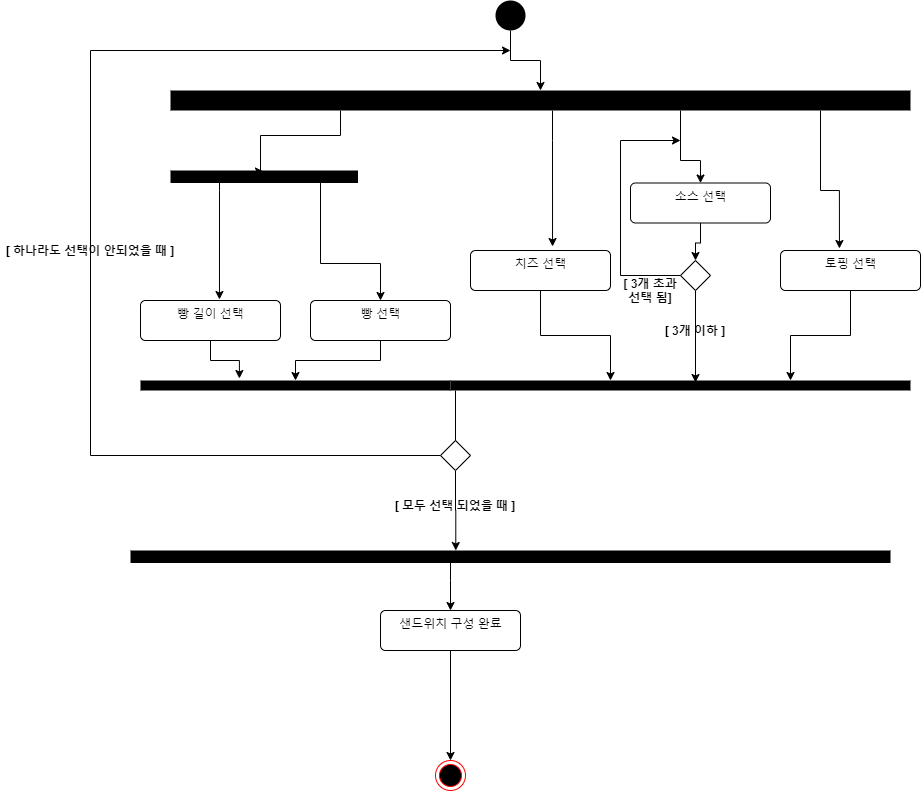

The diagram above was exported from draw.io. Its source (the exported page's mxGraphModel, read from the mxfile embedded in the PNG):
<mxGraphModel dx="2889" dy="1097" grid="1" gridSize="10" guides="1" tooltips="1" connect="1" arrows="1" fold="1" page="1" pageScale="1" pageWidth="827" pageHeight="1169" math="0" shadow="0">
  <root>
    <mxCell id="0" />
    <mxCell id="1" parent="0" />
    <mxCell id="9-HBpfBp_F-0fpJu--r6-35" value="" style="edgeStyle=orthogonalEdgeStyle;rounded=0;orthogonalLoop=1;jettySize=auto;html=1;" parent="1" source="9-HBpfBp_F-0fpJu--r6-1" target="9-HBpfBp_F-0fpJu--r6-3" edge="1">
      <mxGeometry relative="1" as="geometry" />
    </mxCell>
    <mxCell id="9-HBpfBp_F-0fpJu--r6-1" value="" style="ellipse;fillColor=#000000;strokeColor=none;" parent="1" vertex="1">
      <mxGeometry x="415" y="90" width="30" height="30" as="geometry" />
    </mxCell>
    <mxCell id="9-HBpfBp_F-0fpJu--r6-7" value="" style="edgeStyle=orthogonalEdgeStyle;rounded=0;orthogonalLoop=1;jettySize=auto;html=1;entryX=0.5;entryY=0;entryDx=0;entryDy=0;" parent="1" source="9-HBpfBp_F-0fpJu--r6-3" target="9-HBpfBp_F-0fpJu--r6-23" edge="1">
      <mxGeometry relative="1" as="geometry">
        <mxPoint x="550" y="310" as="targetPoint" />
        <Array as="points">
          <mxPoint x="600" y="250" />
          <mxPoint x="620" y="250" />
        </Array>
      </mxGeometry>
    </mxCell>
    <mxCell id="9-HBpfBp_F-0fpJu--r6-8" style="edgeStyle=orthogonalEdgeStyle;rounded=0;orthogonalLoop=1;jettySize=auto;html=1;entryX=0.08;entryY=0.504;entryDx=0;entryDy=0;entryPerimeter=0;" parent="1" source="9-HBpfBp_F-0fpJu--r6-3" target="9-HBpfBp_F-0fpJu--r6-9" edge="1">
      <mxGeometry relative="1" as="geometry">
        <mxPoint x="180" y="250" as="targetPoint" />
        <Array as="points">
          <mxPoint x="260" y="225" />
          <mxPoint x="180" y="225" />
          <mxPoint x="180" y="261" />
        </Array>
      </mxGeometry>
    </mxCell>
    <mxCell id="9-HBpfBp_F-0fpJu--r6-19" value="" style="edgeStyle=orthogonalEdgeStyle;rounded=0;orthogonalLoop=1;jettySize=auto;html=1;entryX=0.586;entryY=-0.1;entryDx=0;entryDy=0;entryPerimeter=0;" parent="1" source="9-HBpfBp_F-0fpJu--r6-3" target="9-HBpfBp_F-0fpJu--r6-22" edge="1">
      <mxGeometry relative="1" as="geometry">
        <mxPoint x="470" y="330" as="targetPoint" />
        <Array as="points">
          <mxPoint x="472" y="230" />
          <mxPoint x="472" y="230" />
        </Array>
      </mxGeometry>
    </mxCell>
    <mxCell id="9-HBpfBp_F-0fpJu--r6-26" value="" style="edgeStyle=orthogonalEdgeStyle;rounded=0;orthogonalLoop=1;jettySize=auto;html=1;entryX=0.421;entryY=-0.05;entryDx=0;entryDy=0;entryPerimeter=0;" parent="1" source="9-HBpfBp_F-0fpJu--r6-3" target="9-HBpfBp_F-0fpJu--r6-24" edge="1">
      <mxGeometry relative="1" as="geometry">
        <mxPoint x="430" y="280" as="targetPoint" />
        <Array as="points">
          <mxPoint x="740" y="280" />
          <mxPoint x="759" y="280" />
        </Array>
      </mxGeometry>
    </mxCell>
    <mxCell id="9-HBpfBp_F-0fpJu--r6-3" value="" style="html=1;points=[];perimeter=orthogonalPerimeter;fillColor=#000000;strokeColor=none;" parent="1" vertex="1">
      <mxGeometry x="90" y="180" width="740" height="20" as="geometry" />
    </mxCell>
    <mxCell id="9-HBpfBp_F-0fpJu--r6-11" value="" style="edgeStyle=orthogonalEdgeStyle;rounded=0;orthogonalLoop=1;jettySize=auto;html=1;entryX=0.564;entryY=-0.025;entryDx=0;entryDy=0;entryPerimeter=0;" parent="1" source="9-HBpfBp_F-0fpJu--r6-9" target="9-HBpfBp_F-0fpJu--r6-20" edge="1">
      <mxGeometry relative="1" as="geometry">
        <mxPoint x="140" y="370" as="targetPoint" />
        <Array as="points">
          <mxPoint x="139" y="280" />
          <mxPoint x="139" y="280" />
        </Array>
      </mxGeometry>
    </mxCell>
    <mxCell id="9-HBpfBp_F-0fpJu--r6-13" value="" style="edgeStyle=orthogonalEdgeStyle;rounded=0;orthogonalLoop=1;jettySize=auto;html=1;entryX=0.5;entryY=0;entryDx=0;entryDy=0;" parent="1" source="9-HBpfBp_F-0fpJu--r6-9" target="9-HBpfBp_F-0fpJu--r6-21" edge="1">
      <mxGeometry relative="1" as="geometry">
        <mxPoint x="240" y="353" as="targetPoint" />
        <Array as="points">
          <mxPoint x="240" y="353" />
          <mxPoint x="300" y="353" />
        </Array>
      </mxGeometry>
    </mxCell>
    <mxCell id="9-HBpfBp_F-0fpJu--r6-9" value="" style="html=1;points=[];perimeter=orthogonalPerimeter;fillColor=#000000;strokeColor=none;direction=south;" parent="1" vertex="1">
      <mxGeometry x="90" y="260" width="187.5" height="12.5" as="geometry" />
    </mxCell>
    <mxCell id="9-HBpfBp_F-0fpJu--r6-28" style="edgeStyle=orthogonalEdgeStyle;rounded=0;orthogonalLoop=1;jettySize=auto;html=1;exitX=0.5;exitY=1;exitDx=0;exitDy=0;entryX=-0.2;entryY=0.681;entryDx=0;entryDy=0;entryPerimeter=0;" parent="1" source="9-HBpfBp_F-0fpJu--r6-20" target="9-HBpfBp_F-0fpJu--r6-27" edge="1">
      <mxGeometry relative="1" as="geometry" />
    </mxCell>
    <mxCell id="9-HBpfBp_F-0fpJu--r6-20" value="빵 길이 선택" style="html=1;align=center;verticalAlign=top;rounded=1;absoluteArcSize=1;arcSize=10;dashed=0;" parent="1" vertex="1">
      <mxGeometry x="60" y="390" width="140" height="40" as="geometry" />
    </mxCell>
    <mxCell id="9-HBpfBp_F-0fpJu--r6-29" value="" style="edgeStyle=orthogonalEdgeStyle;rounded=0;orthogonalLoop=1;jettySize=auto;html=1;" parent="1" source="9-HBpfBp_F-0fpJu--r6-21" target="9-HBpfBp_F-0fpJu--r6-27" edge="1">
      <mxGeometry relative="1" as="geometry" />
    </mxCell>
    <mxCell id="9-HBpfBp_F-0fpJu--r6-21" value="빵 선택" style="html=1;align=center;verticalAlign=top;rounded=1;absoluteArcSize=1;arcSize=10;dashed=0;" parent="1" vertex="1">
      <mxGeometry x="230" y="390" width="140" height="40" as="geometry" />
    </mxCell>
    <mxCell id="9-HBpfBp_F-0fpJu--r6-32" value="" style="edgeStyle=orthogonalEdgeStyle;rounded=0;orthogonalLoop=1;jettySize=auto;html=1;" parent="1" source="9-HBpfBp_F-0fpJu--r6-22" target="9-HBpfBp_F-0fpJu--r6-31" edge="1">
      <mxGeometry relative="1" as="geometry">
        <Array as="points">
          <mxPoint x="460" y="425" />
          <mxPoint x="530" y="425" />
        </Array>
      </mxGeometry>
    </mxCell>
    <mxCell id="9-HBpfBp_F-0fpJu--r6-22" value="치즈 선택" style="html=1;align=center;verticalAlign=top;rounded=1;absoluteArcSize=1;arcSize=10;dashed=0;" parent="1" vertex="1">
      <mxGeometry x="390" y="340" width="140" height="40" as="geometry" />
    </mxCell>
    <mxCell id="9-HBpfBp_F-0fpJu--r6-46" value="" style="edgeStyle=orthogonalEdgeStyle;rounded=0;orthogonalLoop=1;jettySize=auto;html=1;" parent="1" source="9-HBpfBp_F-0fpJu--r6-23" target="9-HBpfBp_F-0fpJu--r6-45" edge="1">
      <mxGeometry relative="1" as="geometry" />
    </mxCell>
    <mxCell id="9-HBpfBp_F-0fpJu--r6-23" value="소스 선택" style="html=1;align=center;verticalAlign=top;rounded=1;absoluteArcSize=1;arcSize=10;dashed=0;" parent="1" vertex="1">
      <mxGeometry x="550" y="272.5" width="140" height="40" as="geometry" />
    </mxCell>
    <mxCell id="9-HBpfBp_F-0fpJu--r6-34" value="" style="edgeStyle=orthogonalEdgeStyle;rounded=0;orthogonalLoop=1;jettySize=auto;html=1;" parent="1" source="9-HBpfBp_F-0fpJu--r6-24" target="9-HBpfBp_F-0fpJu--r6-31" edge="1">
      <mxGeometry relative="1" as="geometry">
        <Array as="points">
          <mxPoint x="770" y="425" />
          <mxPoint x="710" y="425" />
        </Array>
      </mxGeometry>
    </mxCell>
    <mxCell id="9-HBpfBp_F-0fpJu--r6-24" value="토핑 선택" style="html=1;align=center;verticalAlign=top;rounded=1;absoluteArcSize=1;arcSize=10;dashed=0;" parent="1" vertex="1">
      <mxGeometry x="700" y="340" width="140" height="40" as="geometry" />
    </mxCell>
    <mxCell id="9-HBpfBp_F-0fpJu--r6-27" value="" style="html=1;points=[];perimeter=orthogonalPerimeter;fillColor=#000000;strokeColor=none;direction=south;" parent="1" vertex="1">
      <mxGeometry x="60" y="470" width="310" height="10" as="geometry" />
    </mxCell>
    <mxCell id="9-HBpfBp_F-0fpJu--r6-42" value="" style="edgeStyle=orthogonalEdgeStyle;rounded=0;orthogonalLoop=1;jettySize=auto;html=1;entryX=1;entryY=0.5;entryDx=0;entryDy=0;" parent="1" source="9-HBpfBp_F-0fpJu--r6-31" target="9-HBpfBp_F-0fpJu--r6-37" edge="1">
      <mxGeometry relative="1" as="geometry">
        <mxPoint x="610" y="562.5" as="targetPoint" />
        <Array as="points">
          <mxPoint x="375" y="545" />
        </Array>
      </mxGeometry>
    </mxCell>
    <mxCell id="9-HBpfBp_F-0fpJu--r6-31" value="" style="html=1;points=[];perimeter=orthogonalPerimeter;fillColor=#000000;strokeColor=none;direction=south;" parent="1" vertex="1">
      <mxGeometry x="370" y="470" width="460" height="10" as="geometry" />
    </mxCell>
    <mxCell id="kstqgXUqVRu0VYPK6GTv-2" style="edgeStyle=orthogonalEdgeStyle;rounded=0;orthogonalLoop=1;jettySize=auto;html=1;" edge="1" parent="1" source="9-HBpfBp_F-0fpJu--r6-36" target="9-HBpfBp_F-0fpJu--r6-89">
      <mxGeometry relative="1" as="geometry">
        <Array as="points">
          <mxPoint x="370" y="670" />
          <mxPoint x="370" y="670" />
        </Array>
      </mxGeometry>
    </mxCell>
    <mxCell id="9-HBpfBp_F-0fpJu--r6-36" value="" style="html=1;points=[];perimeter=orthogonalPerimeter;fillColor=#000000;strokeColor=none;direction=south;" parent="1" vertex="1">
      <mxGeometry x="50" y="640" width="760" height="12.5" as="geometry" />
    </mxCell>
    <mxCell id="9-HBpfBp_F-0fpJu--r6-39" style="edgeStyle=orthogonalEdgeStyle;rounded=0;orthogonalLoop=1;jettySize=auto;html=1;" parent="1" source="9-HBpfBp_F-0fpJu--r6-37" edge="1">
      <mxGeometry relative="1" as="geometry">
        <mxPoint x="430" y="140" as="targetPoint" />
        <Array as="points">
          <mxPoint x="10" y="545" />
          <mxPoint x="10" y="140" />
        </Array>
      </mxGeometry>
    </mxCell>
    <mxCell id="9-HBpfBp_F-0fpJu--r6-40" value="" style="edgeStyle=orthogonalEdgeStyle;rounded=0;orthogonalLoop=1;jettySize=auto;html=1;entryX=0;entryY=0.572;entryDx=0;entryDy=0;entryPerimeter=0;" parent="1" source="9-HBpfBp_F-0fpJu--r6-37" target="9-HBpfBp_F-0fpJu--r6-36" edge="1">
      <mxGeometry relative="1" as="geometry">
        <mxPoint x="375" y="610" as="targetPoint" />
      </mxGeometry>
    </mxCell>
    <mxCell id="9-HBpfBp_F-0fpJu--r6-37" value="" style="rhombus;" parent="1" vertex="1">
      <mxGeometry x="360" y="530" width="30" height="30" as="geometry" />
    </mxCell>
    <mxCell id="9-HBpfBp_F-0fpJu--r6-44" value="&lt;b&gt;[ 모두 선택 되었을 때 ]&lt;/b&gt;" style="text;html=1;strokeColor=none;fillColor=none;align=center;verticalAlign=middle;whiteSpace=wrap;rounded=0;" parent="1" vertex="1">
      <mxGeometry x="310" y="585" width="130" height="20" as="geometry" />
    </mxCell>
    <mxCell id="9-HBpfBp_F-0fpJu--r6-47" value="" style="edgeStyle=orthogonalEdgeStyle;rounded=0;orthogonalLoop=1;jettySize=auto;html=1;" parent="1" source="9-HBpfBp_F-0fpJu--r6-45" edge="1">
      <mxGeometry relative="1" as="geometry">
        <mxPoint x="600" y="230" as="targetPoint" />
        <Array as="points">
          <mxPoint x="540" y="365" />
          <mxPoint x="540" y="230" />
        </Array>
      </mxGeometry>
    </mxCell>
    <mxCell id="9-HBpfBp_F-0fpJu--r6-55" value="" style="edgeStyle=orthogonalEdgeStyle;rounded=0;orthogonalLoop=1;jettySize=auto;html=1;" parent="1" source="9-HBpfBp_F-0fpJu--r6-45" edge="1">
      <mxGeometry relative="1" as="geometry">
        <Array as="points">
          <mxPoint x="615" y="472" />
        </Array>
        <mxPoint x="615" y="472" as="targetPoint" />
      </mxGeometry>
    </mxCell>
    <mxCell id="9-HBpfBp_F-0fpJu--r6-45" value="" style="rhombus;" parent="1" vertex="1">
      <mxGeometry x="600" y="350" width="30" height="30" as="geometry" />
    </mxCell>
    <mxCell id="9-HBpfBp_F-0fpJu--r6-49" value="&lt;b&gt;[ 3개 초과 선택 됨]&lt;/b&gt;" style="text;html=1;strokeColor=none;fillColor=none;align=center;verticalAlign=middle;whiteSpace=wrap;rounded=0;" parent="1" vertex="1">
      <mxGeometry x="540" y="370" width="60" height="20" as="geometry" />
    </mxCell>
    <mxCell id="9-HBpfBp_F-0fpJu--r6-50" value="&lt;b&gt;[ 3개 이하 ]&lt;/b&gt;" style="text;html=1;strokeColor=none;fillColor=none;align=center;verticalAlign=middle;whiteSpace=wrap;rounded=0;" parent="1" vertex="1">
      <mxGeometry x="580" y="410" width="70" height="20" as="geometry" />
    </mxCell>
    <mxCell id="9-HBpfBp_F-0fpJu--r6-43" value="&lt;b&gt;[ 하나라도 선택이 안되었을 때 ]&lt;/b&gt;" style="text;html=1;strokeColor=none;fillColor=none;align=center;verticalAlign=middle;whiteSpace=wrap;rounded=0;" parent="1" vertex="1">
      <mxGeometry x="-80" y="330" width="180" height="20" as="geometry" />
    </mxCell>
    <mxCell id="9-HBpfBp_F-0fpJu--r6-88" value="" style="ellipse;html=1;shape=endState;fillColor=#000000;strokeColor=#ff0000;" parent="1" vertex="1">
      <mxGeometry x="355" y="850" width="30" height="30" as="geometry" />
    </mxCell>
    <mxCell id="9-HBpfBp_F-0fpJu--r6-91" value="" style="edgeStyle=orthogonalEdgeStyle;rounded=0;orthogonalLoop=1;jettySize=auto;html=1;" parent="1" source="9-HBpfBp_F-0fpJu--r6-89" target="9-HBpfBp_F-0fpJu--r6-88" edge="1">
      <mxGeometry relative="1" as="geometry" />
    </mxCell>
    <mxCell id="kstqgXUqVRu0VYPK6GTv-1" value="" style="edgeStyle=orthogonalEdgeStyle;rounded=0;orthogonalLoop=1;jettySize=auto;html=1;" edge="1" parent="1" source="9-HBpfBp_F-0fpJu--r6-89">
      <mxGeometry relative="1" as="geometry">
        <mxPoint x="370" y="730" as="targetPoint" />
      </mxGeometry>
    </mxCell>
    <mxCell id="9-HBpfBp_F-0fpJu--r6-89" value="샌드위치 구성 완료" style="html=1;align=center;verticalAlign=top;rounded=1;absoluteArcSize=1;arcSize=10;dashed=0;" parent="1" vertex="1">
      <mxGeometry x="300" y="700" width="140" height="40" as="geometry" />
    </mxCell>
  </root>
</mxGraphModel>